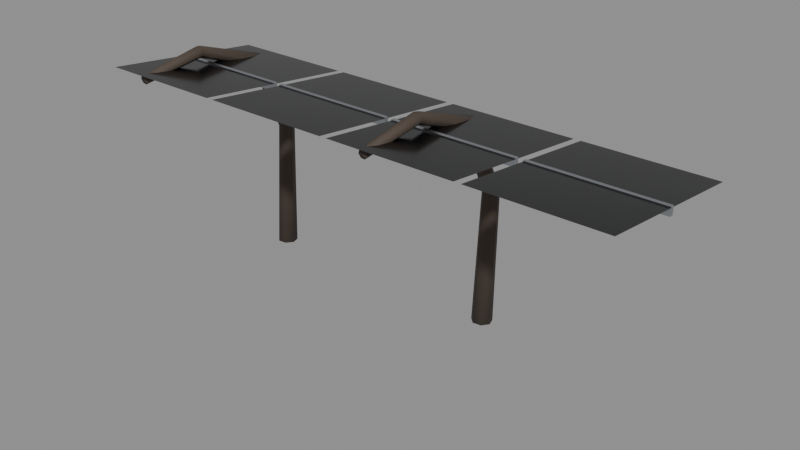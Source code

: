 # Source: city_rail_canopy_8.blend  (saved by Blender 5.4.6; exported with 4.5.12 LTS)
import bpy
from mathutils import Matrix  # noqa: F401  (used for matrix-valued properties, if any)

bpy.ops.wm.read_factory_settings(use_empty=True)
scene = bpy.context.scene
scene.name = 'CityRailCanopy8Asset'

# ---- collections
col_stubby_cityrailcanopy8 = bpy.data.collections.new('STUBBY_CityRailCanopy8'); scene.collection.children.link(col_stubby_cityrailcanopy8)

# ---- materials (node trees are filled in below, after node groups)
mat_city_grownwood = bpy.data.materials.new('City_GrownWood')
mat_city_grownwood.use_backface_culling = True
mat_city_grownwood.diffuse_color = (0.07036, 0.05127, 0.0382, 1.0)
mat_city_graphene = bpy.data.materials.new('City_Graphene')
mat_city_graphene.use_backface_culling = True
mat_city_graphene.diffuse_color = (0.01033, 0.01161, 0.0137, 1.0)
mat_city_titanium = bpy.data.materials.new('City_Titanium')
mat_city_titanium.use_backface_culling = True
mat_city_titanium.diffuse_color = (0.4793, 0.5029, 0.5395, 1.0)

# ---- material node trees
mat_city_grownwood.use_nodes = True; mat_city_grownwood.node_tree.nodes.clear()
_N = mat_city_grownwood.node_tree.nodes; _L = mat_city_grownwood.node_tree.links
n0 = _N.new('ShaderNodeBsdfPrincipled'); n0.name = 'Principled BSDF'; n0.location = (-200, 100)
n0.inputs[0].default_value = (0.07036, 0.05127, 0.0382, 1.0)
n0.inputs[2].default_value = 0.8
n0.inputs[10].default_value = 0.005
n1 = _N.new('ShaderNodeOutputMaterial'); n1.name = 'Material Output'; n1.location = (200, 100)
_L.new(n0.outputs[0], n1.inputs[0])
n1.is_active_output = True
mat_city_graphene.use_nodes = True; mat_city_graphene.node_tree.nodes.clear()
_N = mat_city_graphene.node_tree.nodes; _L = mat_city_graphene.node_tree.links
n0 = _N.new('ShaderNodeBsdfPrincipled'); n0.name = 'Principled BSDF'; n0.location = (-200, 100)
n0.inputs[0].default_value = (0.01033, 0.01161, 0.0137, 1.0)
n0.inputs[1].default_value = 0.7
n0.inputs[2].default_value = 0.15
n0.inputs[10].default_value = 0.005
n1 = _N.new('ShaderNodeOutputMaterial'); n1.name = 'Material Output'; n1.location = (200, 100)
_L.new(n0.outputs[0], n1.inputs[0])
n1.is_active_output = True
mat_city_titanium.use_nodes = True; mat_city_titanium.node_tree.nodes.clear()
_N = mat_city_titanium.node_tree.nodes; _L = mat_city_titanium.node_tree.links
n0 = _N.new('ShaderNodeBsdfPrincipled'); n0.name = 'Principled BSDF'; n0.location = (-200, 100)
n0.inputs[0].default_value = (0.4793, 0.5029, 0.5395, 1.0)
n0.inputs[1].default_value = 1.0
n0.inputs[2].default_value = 0.32
n0.inputs[10].default_value = 0.005
n1 = _N.new('ShaderNodeOutputMaterial'); n1.name = 'Material Output'; n1.location = (200, 100)
_L.new(n0.outputs[0], n1.inputs[0])
n1.is_active_output = True

# ---- meshes
me_cityrailcanopy8_rib0 = bpy.data.meshes.new('CityRailCanopy8_Rib0')
me_cityrailcanopy8_rib0.from_pydata([(0.7131, 4.563, 0.3445), (0.582, 4.609, 0.3423), (0.4645, 4.535, 0.3459), (0.449, 4.397, 0.3526), (0.5472, 4.299, 0.3574), (0.6852, 4.315, 0.3566), (0.759, 4.432, 0.3509), (0.6927, 4.64, 2.413), (0.5865, 4.678, 2.418), (0.4905, 4.619, 2.41), (0.4769, 4.508, 2.394), (0.5561, 4.429, 2.383), (0.6683, 4.44, 2.385), (0.7291, 4.535, 2.398), (0.6869, 4.047, 3.648), (0.6015, 4.077, 3.679), (0.5149, 4.049, 3.65), (0.4924, 3.984, 3.583), (0.5509, 3.931, 3.529), (0.6464, 3.931, 3.528), (0.7069, 3.982, 3.581), (0.6766, 2.906, 4.047), (0.6108, 2.911, 4.089), (0.5369, 2.908, 4.064), (0.5105, 2.899, 3.991), (0.5515, 2.891, 3.925), (0.629, 2.89, 3.915), (0.6847, 2.896, 3.97), (0.6602, 1.895, 3.885), (0.6095, 1.89, 3.919), (0.5517, 1.892, 3.9), (0.5303, 1.901, 3.844), (0.5613, 1.909, 3.792), (0.6215, 1.91, 3.784), (0.6655, 1.904, 3.826)], [], [(0, 1, 8, 7), (1, 2, 9, 8), (2, 3, 10, 9), (3, 4, 11, 10), (4, 5, 12, 11), (5, 6, 13, 12), (6, 0, 7, 13), (7, 8, 15, 14), (8, 9, 16, 15), (9, 10, 17, 16), (10, 11, 18, 17), (11, 12, 19, 18), (12, 13, 20, 19), (13, 7, 14, 20), (14, 15, 22, 21), (15, 16, 23, 22), (16, 17, 24, 23), (17, 18, 25, 24), (18, 19, 26, 25), (19, 20, 27, 26), (20, 14, 21, 27), (21, 22, 29, 28), (22, 23, 30, 29), (23, 24, 31, 30), (24, 25, 32, 31), (25, 26, 33, 32), (26, 27, 34, 33), (27, 21, 28, 34), (6, 5, 4, 3, 2, 1, 0), (28, 29, 30, 31, 32, 33, 34)])
me_cityrailcanopy8_rib0.polygons.foreach_set('use_smooth', [True] * 30)
_uv = me_cityrailcanopy8_rib0.uv_layers.new(name='UVMap')
_uv.uv.foreach_set('vector', [0.7131, 0.3445, 0.582, 0.3423, 0.5865, 2.418, 0.6927, 2.413, 0.582, 0.3423, 0.4645, 0.3459, 0.4905, 2.41, 0.5865, 2.418, 4.535, 0.3459, 4.397, 0.3526, 4.508, 2.394, 4.619, 2.41, 0.449, 0.3526, 0.5472, 0.3574, 0.5561, 2.383, 0.4769, 2.394, 0.5472, 0.3574, 0.6852, 0.3566, 0.6683, 2.385, 0.5561, 2.383, 4.315, 0.3566, 4.432, 0.3509, 4.535, 2.398, 4.44, 2.385, 4.432, 0.3509, 4.563, 0.3445, 4.64, 2.413, 4.535, 2.398, 0.6927, 2.413, 0.5865, 2.418, 0.6015, 3.679, 0.6869, 3.648, 0.5865, 2.418, 0.4905, 2.41, 0.5149, 3.65, 0.6015, 3.679, 4.619, 2.41, 4.508, 2.394, 3.984, 3.583, 4.049, 3.65, 4.508, 2.394, 4.429, 2.383, 3.931, 3.529, 3.984, 3.583, 0.5561, 2.383, 0.6683, 2.385, 0.6464, 3.528, 0.5509, 3.529, 4.44, 2.385, 4.535, 2.398, 3.982, 3.581, 3.931, 3.528, 4.535, 2.398, 4.64, 2.413, 4.047, 3.648, 3.982, 3.581, 0.6869, 4.047, 0.6015, 4.077, 0.6108, 2.911, 0.6766, 2.906, 0.6015, 4.077, 0.5149, 4.049, 0.5369, 2.908, 0.6108, 2.911, 4.049, 3.65, 3.984, 3.583, 2.899, 3.991, 2.908, 4.064, 3.984, 3.583, 3.931, 3.529, 2.891, 3.925, 2.899, 3.991, 0.5509, 3.931, 0.6464, 3.931, 0.629, 2.89, 0.5515, 2.891, 3.931, 3.528, 3.982, 3.581, 2.896, 3.97, 2.89, 3.915, 3.982, 3.581, 4.047, 3.648, 2.906, 4.047, 2.896, 3.97, 0.6766, 2.906, 0.6108, 2.911, 0.6095, 1.89, 0.6602, 1.895, 0.6108, 2.911, 0.5369, 2.908, 0.5517, 1.892, 0.6095, 1.89, 2.908, 4.064, 2.899, 3.991, 1.901, 3.844, 1.892, 3.9, 2.899, 3.991, 2.891, 3.925, 1.909, 3.792, 1.901, 3.844, 0.5515, 2.891, 0.629, 2.89, 0.6215, 1.91, 0.5613, 1.909, 0.629, 2.89, 0.6847, 2.896, 0.6655, 1.904, 0.6215, 1.91, 2.896, 3.97, 2.906, 4.047, 1.895, 3.885, 1.904, 3.826, 0.759, 4.432, 0.6852, 4.315, 0.5472, 4.299, 0.449, 4.397, 0.4645, 4.535, 0.582, 4.609, 0.7131, 4.563, 0.6602, 3.885, 0.6095, 3.919, 0.5517, 3.9, 0.5303, 3.844, 0.5613, 3.792, 0.6215, 3.784, 0.6655, 3.826])
me_cityrailcanopy8_rib0.materials.append(mat_city_grownwood)
me_cityrailcanopy8_rib0.update()
me_cityrailcanopy8_rib1 = bpy.data.meshes.new('CityRailCanopy8_Rib1')
me_cityrailcanopy8_rib1.from_pydata([(4.713, 4.563, 0.3445), (4.582, 4.609, 0.3423), (4.464, 4.535, 0.3459), (4.449, 4.397, 0.3526), (4.547, 4.299, 0.3574), (4.685, 4.315, 0.3566), (4.759, 4.432, 0.3509), (4.693, 4.64, 2.413), (4.586, 4.678, 2.418), (4.49, 4.619, 2.41), (4.477, 4.508, 2.394), (4.556, 4.429, 2.383), (4.668, 4.44, 2.385), (4.729, 4.535, 2.398), (4.687, 4.047, 3.648), (4.602, 4.077, 3.679), (4.515, 4.049, 3.65), (4.492, 3.984, 3.583), (4.551, 3.931, 3.529), (4.646, 3.931, 3.528), (4.707, 3.982, 3.581), (4.677, 2.906, 4.047), (4.611, 2.911, 4.089), (4.537, 2.908, 4.064), (4.51, 2.899, 3.991), (4.551, 2.891, 3.925), (4.629, 2.89, 3.915), (4.685, 2.896, 3.97), (4.66, 1.895, 3.885), (4.61, 1.89, 3.919), (4.552, 1.892, 3.9), (4.53, 1.901, 3.844), (4.561, 1.909, 3.792), (4.621, 1.91, 3.784), (4.665, 1.904, 3.826)], [], [(0, 1, 8, 7), (1, 2, 9, 8), (2, 3, 10, 9), (3, 4, 11, 10), (4, 5, 12, 11), (5, 6, 13, 12), (6, 0, 7, 13), (7, 8, 15, 14), (8, 9, 16, 15), (9, 10, 17, 16), (10, 11, 18, 17), (11, 12, 19, 18), (12, 13, 20, 19), (13, 7, 14, 20), (14, 15, 22, 21), (15, 16, 23, 22), (16, 17, 24, 23), (17, 18, 25, 24), (18, 19, 26, 25), (19, 20, 27, 26), (20, 14, 21, 27), (21, 22, 29, 28), (22, 23, 30, 29), (23, 24, 31, 30), (24, 25, 32, 31), (25, 26, 33, 32), (26, 27, 34, 33), (27, 21, 28, 34), (6, 5, 4, 3, 2, 1, 0), (28, 29, 30, 31, 32, 33, 34)])
me_cityrailcanopy8_rib1.polygons.foreach_set('use_smooth', [True] * 30)
_uv = me_cityrailcanopy8_rib1.uv_layers.new(name='UVMap')
_uv.uv.foreach_set('vector', [4.713, 0.3445, 4.582, 0.3423, 4.586, 2.418, 4.693, 2.413, 4.582, 0.3423, 4.464, 0.3459, 4.49, 2.41, 4.586, 2.418, 4.535, 0.3459, 4.397, 0.3526, 4.508, 2.394, 4.619, 2.41, 4.449, 0.3526, 4.547, 0.3574, 4.556, 2.383, 4.477, 2.394, 4.547, 0.3574, 4.685, 0.3566, 4.668, 2.385, 4.556, 2.383, 4.315, 0.3566, 4.432, 0.3509, 4.535, 2.398, 4.44, 2.385, 4.432, 0.3509, 4.563, 0.3445, 4.64, 2.413, 4.535, 2.398, 4.693, 2.413, 4.586, 2.418, 4.602, 3.679, 4.687, 3.648, 4.586, 2.418, 4.49, 2.41, 4.515, 3.65, 4.602, 3.679, 4.619, 2.41, 4.508, 2.394, 3.984, 3.583, 4.049, 3.65, 4.508, 2.394, 4.429, 2.383, 3.931, 3.529, 3.984, 3.583, 4.556, 2.383, 4.668, 2.385, 4.646, 3.528, 4.551, 3.529, 4.44, 2.385, 4.535, 2.398, 3.982, 3.581, 3.931, 3.528, 4.535, 2.398, 4.64, 2.413, 4.047, 3.648, 3.982, 3.581, 4.687, 4.047, 4.602, 4.077, 4.611, 2.911, 4.677, 2.906, 4.602, 4.077, 4.515, 4.049, 4.537, 2.908, 4.611, 2.911, 4.049, 3.65, 3.984, 3.583, 2.899, 3.991, 2.908, 4.064, 3.984, 3.583, 3.931, 3.529, 2.891, 3.925, 2.899, 3.991, 4.551, 3.931, 4.646, 3.931, 4.629, 2.89, 4.551, 2.891, 3.931, 3.528, 3.982, 3.581, 2.896, 3.97, 2.89, 3.915, 3.982, 3.581, 4.047, 3.648, 2.906, 4.047, 2.896, 3.97, 4.677, 2.906, 4.611, 2.911, 4.61, 1.89, 4.66, 1.895, 4.611, 2.911, 4.537, 2.908, 4.552, 1.892, 4.61, 1.89, 2.908, 4.064, 2.899, 3.991, 1.901, 3.844, 1.892, 3.9, 2.899, 3.991, 2.891, 3.925, 1.909, 3.792, 1.901, 3.844, 4.551, 2.891, 4.629, 2.89, 4.621, 1.91, 4.561, 1.909, 4.629, 2.89, 4.685, 2.896, 4.665, 1.904, 4.621, 1.91, 2.896, 3.97, 2.906, 4.047, 1.895, 3.885, 1.904, 3.826, 4.759, 4.432, 4.685, 4.315, 4.547, 4.299, 4.449, 4.397, 4.464, 4.535, 4.582, 4.609, 4.713, 4.563, 4.66, 3.885, 4.61, 3.919, 4.552, 3.9, 4.53, 3.844, 4.561, 3.792, 4.621, 3.784, 4.665, 3.826])
me_cityrailcanopy8_rib1.materials.append(mat_city_grownwood)
me_cityrailcanopy8_rib1.update()
me_cityrailcanopy8_solar0 = bpy.data.meshes.new('CityRailCanopy8_Solar0')
me_cityrailcanopy8_solar0.from_pydata([(0.1, 4.3, 3.65), (2.0, 4.3, 3.65), (2.0, 1.8, 3.95), (0.1, 1.8, 3.95)], [], [(0, 1, 2, 3)])
_uv = me_cityrailcanopy8_solar0.uv_layers.new(name='UVMap')
_uv.uv.foreach_set('vector', [0.1, 4.3, 2.0, 4.3, 2.0, 1.8, 0.1, 1.8])
me_cityrailcanopy8_solar0.materials.append(mat_city_graphene)
me_cityrailcanopy8_solar0.update()
me_cityrailcanopy8_frame0 = bpy.data.meshes.new('CityRailCanopy8_Frame0')
me_cityrailcanopy8_frame0.from_pydata([(0.1, 3.0, 3.7), (0.1, 3.0, 3.82), (0.1, 3.06, 3.7), (0.1, 3.06, 3.82), (2.0, 3.0, 3.7), (2.0, 3.0, 3.82), (2.0, 3.06, 3.7), (2.0, 3.06, 3.82)], [], [(0, 1, 3, 2), (2, 3, 7, 6), (6, 7, 5, 4), (4, 5, 1, 0), (2, 6, 4, 0), (7, 3, 1, 5)])
_uv = me_cityrailcanopy8_frame0.uv_layers.new(name='UVMap')
_uv.uv.foreach_set('vector', [3.0, 3.7, 3.0, 3.82, 3.06, 3.82, 3.06, 3.7, 0.1, 3.7, 0.1, 3.82, 2.0, 3.82, 2.0, 3.7, 3.06, 3.7, 3.06, 3.82, 3.0, 3.82, 3.0, 3.7, 2.0, 3.7, 2.0, 3.82, 0.1, 3.82, 0.1, 3.7, 0.1, 3.06, 2.0, 3.06, 2.0, 3.0, 0.1, 3.0, 2.0, 3.06, 0.1, 3.06, 0.1, 3.0, 2.0, 3.0])
me_cityrailcanopy8_frame0.materials.append(mat_city_titanium)
me_cityrailcanopy8_frame0.update()
me_cityrailcanopy8_solar1 = bpy.data.meshes.new('CityRailCanopy8_Solar1')
me_cityrailcanopy8_solar1.from_pydata([(2.1, 4.3, 3.65), (4.0, 4.3, 3.65), (4.0, 1.8, 3.95), (2.1, 1.8, 3.95)], [], [(0, 3, 2, 1)])
_uv = me_cityrailcanopy8_solar1.uv_layers.new(name='UVMap')
_uv.uv.foreach_set('vector', [2.1, 4.3, 2.1, 1.8, 4.0, 1.8, 4.0, 4.3])
me_cityrailcanopy8_solar1.materials.append(mat_city_graphene)
me_cityrailcanopy8_solar1.update()
me_cityrailcanopy8_frame1 = bpy.data.meshes.new('CityRailCanopy8_Frame1')
me_cityrailcanopy8_frame1.from_pydata([(2.1, 3.0, 3.7), (2.1, 3.0, 3.82), (2.1, 3.06, 3.7), (2.1, 3.06, 3.82), (4.0, 3.0, 3.7), (4.0, 3.0, 3.82), (4.0, 3.06, 3.7), (4.0, 3.06, 3.82)], [], [(0, 1, 3, 2), (2, 3, 7, 6), (6, 7, 5, 4), (4, 5, 1, 0), (2, 6, 4, 0), (7, 3, 1, 5)])
_uv = me_cityrailcanopy8_frame1.uv_layers.new(name='UVMap')
_uv.uv.foreach_set('vector', [3.0, 3.7, 3.0, 3.82, 3.06, 3.82, 3.06, 3.7, 2.1, 3.7, 2.1, 3.82, 4.0, 3.82, 4.0, 3.7, 3.06, 3.7, 3.06, 3.82, 3.0, 3.82, 3.0, 3.7, 4.0, 3.7, 4.0, 3.82, 2.1, 3.82, 2.1, 3.7, 2.1, 3.06, 4.0, 3.06, 4.0, 3.0, 2.1, 3.0, 4.0, 3.06, 2.1, 3.06, 2.1, 3.0, 4.0, 3.0])
me_cityrailcanopy8_frame1.materials.append(mat_city_titanium)
me_cityrailcanopy8_frame1.update()
me_cityrailcanopy8_solar2 = bpy.data.meshes.new('CityRailCanopy8_Solar2')
me_cityrailcanopy8_solar2.from_pydata([(4.1, 4.3, 3.65), (6.0, 4.3, 3.65), (6.0, 1.8, 3.95), (4.1, 1.8, 3.95)], [], [(0, 3, 2, 1)])
_uv = me_cityrailcanopy8_solar2.uv_layers.new(name='UVMap')
_uv.uv.foreach_set('vector', [4.1, 4.3, 4.1, 1.8, 6.0, 1.8, 6.0, 4.3])
me_cityrailcanopy8_solar2.materials.append(mat_city_graphene)
me_cityrailcanopy8_solar2.update()
me_cityrailcanopy8_frame2 = bpy.data.meshes.new('CityRailCanopy8_Frame2')
me_cityrailcanopy8_frame2.from_pydata([(4.1, 3.0, 3.7), (4.1, 3.0, 3.82), (4.1, 3.06, 3.7), (4.1, 3.06, 3.82), (6.0, 3.0, 3.7), (6.0, 3.0, 3.82), (6.0, 3.06, 3.7), (6.0, 3.06, 3.82)], [], [(0, 1, 3, 2), (2, 3, 7, 6), (6, 7, 5, 4), (4, 5, 1, 0), (2, 6, 4, 0), (7, 3, 1, 5)])
_uv = me_cityrailcanopy8_frame2.uv_layers.new(name='UVMap')
_uv.uv.foreach_set('vector', [3.0, 3.7, 3.0, 3.82, 3.06, 3.82, 3.06, 3.7, 4.1, 3.7, 4.1, 3.82, 6.0, 3.82, 6.0, 3.7, 3.06, 3.7, 3.06, 3.82, 3.0, 3.82, 3.0, 3.7, 6.0, 3.7, 6.0, 3.82, 4.1, 3.82, 4.1, 3.7, 4.1, 3.06, 6.0, 3.06, 6.0, 3.0, 4.1, 3.0, 6.0, 3.06, 4.1, 3.06, 4.1, 3.0, 6.0, 3.0])
me_cityrailcanopy8_frame2.materials.append(mat_city_titanium)
me_cityrailcanopy8_frame2.update()
me_cityrailcanopy8_solar3 = bpy.data.meshes.new('CityRailCanopy8_Solar3')
me_cityrailcanopy8_solar3.from_pydata([(6.1, 4.3, 3.65), (8.0, 4.3, 3.65), (8.0, 1.8, 3.95), (6.1, 1.8, 3.95)], [], [(0, 3, 2, 1)])
_uv = me_cityrailcanopy8_solar3.uv_layers.new(name='UVMap')
_uv.uv.foreach_set('vector', [6.1, 4.3, 6.1, 1.8, 8.0, 1.8, 8.0, 4.3])
me_cityrailcanopy8_solar3.materials.append(mat_city_graphene)
me_cityrailcanopy8_solar3.update()
me_cityrailcanopy8_frame3 = bpy.data.meshes.new('CityRailCanopy8_Frame3')
me_cityrailcanopy8_frame3.from_pydata([(6.1, 3.0, 3.7), (6.1, 3.0, 3.82), (6.1, 3.06, 3.7), (6.1, 3.06, 3.82), (8.0, 3.0, 3.7), (8.0, 3.0, 3.82), (8.0, 3.06, 3.7), (8.0, 3.06, 3.82)], [], [(0, 1, 3, 2), (2, 3, 7, 6), (6, 7, 5, 4), (4, 5, 1, 0), (2, 6, 4, 0), (7, 3, 1, 5)])
_uv = me_cityrailcanopy8_frame3.uv_layers.new(name='UVMap')
_uv.uv.foreach_set('vector', [3.0, 3.7, 3.0, 3.82, 3.06, 3.82, 3.06, 3.7, 6.1, 3.7, 6.1, 3.82, 8.0, 3.82, 8.0, 3.7, 3.06, 3.7, 3.06, 3.82, 3.0, 3.82, 3.0, 3.7, 8.0, 3.7, 8.0, 3.82, 6.1, 3.82, 6.1, 3.7, 6.1, 3.06, 8.0, 3.06, 8.0, 3.0, 6.1, 3.0, 8.0, 3.06, 6.1, 3.06, 6.1, 3.0, 8.0, 3.0])
me_cityrailcanopy8_frame3.materials.append(mat_city_titanium)
me_cityrailcanopy8_frame3.update()

# ---- objects
ob_cityrailcanopy8_root = bpy.data.objects.new('CityRailCanopy8_Root', None)
ob_cityrailcanopy8_rib0 = bpy.data.objects.new('CityRailCanopy8_Rib0', me_cityrailcanopy8_rib0)
ob_cityrailcanopy8_rib1 = bpy.data.objects.new('CityRailCanopy8_Rib1', me_cityrailcanopy8_rib1)
ob_cityrailcanopy8_solar0 = bpy.data.objects.new('CityRailCanopy8_Solar0', me_cityrailcanopy8_solar0)
ob_cityrailcanopy8_frame0 = bpy.data.objects.new('CityRailCanopy8_Frame0', me_cityrailcanopy8_frame0)
ob_cityrailcanopy8_solar1 = bpy.data.objects.new('CityRailCanopy8_Solar1', me_cityrailcanopy8_solar1)
ob_cityrailcanopy8_frame1 = bpy.data.objects.new('CityRailCanopy8_Frame1', me_cityrailcanopy8_frame1)
ob_cityrailcanopy8_solar2 = bpy.data.objects.new('CityRailCanopy8_Solar2', me_cityrailcanopy8_solar2)
ob_cityrailcanopy8_frame2 = bpy.data.objects.new('CityRailCanopy8_Frame2', me_cityrailcanopy8_frame2)
ob_cityrailcanopy8_solar3 = bpy.data.objects.new('CityRailCanopy8_Solar3', me_cityrailcanopy8_solar3)
ob_cityrailcanopy8_frame3 = bpy.data.objects.new('CityRailCanopy8_Frame3', me_cityrailcanopy8_frame3)
ob_city_rail_canopy_8_lod0 = bpy.data.objects.new('city_rail_canopy_8_LOD0', None)

# ---- transforms, parenting, visibility, modifiers, constraints
ob_cityrailcanopy8_root.location = (0.0, 0.0, 0.0)
ob_cityrailcanopy8_rib0.parent = ob_city_rail_canopy_8_lod0
ob_cityrailcanopy8_rib0.location = (0.0, 0.0, 0.0)
ob_cityrailcanopy8_rib1.parent = ob_city_rail_canopy_8_lod0
ob_cityrailcanopy8_rib1.location = (0.0, 0.0, 0.0)
ob_cityrailcanopy8_solar0.parent = ob_city_rail_canopy_8_lod0
ob_cityrailcanopy8_solar0.location = (0.0, 0.0, 0.0)
ob_cityrailcanopy8_frame0.parent = ob_city_rail_canopy_8_lod0
ob_cityrailcanopy8_frame0.location = (0.0, 0.0, 0.0)
ob_cityrailcanopy8_solar1.parent = ob_city_rail_canopy_8_lod0
ob_cityrailcanopy8_solar1.location = (0.0, 0.0, 0.0)
ob_cityrailcanopy8_frame1.parent = ob_city_rail_canopy_8_lod0
ob_cityrailcanopy8_frame1.location = (0.0, 0.0, 0.0)
ob_cityrailcanopy8_solar2.parent = ob_city_rail_canopy_8_lod0
ob_cityrailcanopy8_solar2.location = (0.0, 0.0, 0.0)
ob_cityrailcanopy8_frame2.parent = ob_city_rail_canopy_8_lod0
ob_cityrailcanopy8_frame2.location = (0.0, 0.0, 0.0)
ob_cityrailcanopy8_solar3.parent = ob_city_rail_canopy_8_lod0
ob_cityrailcanopy8_solar3.location = (0.0, 0.0, 0.0)
ob_cityrailcanopy8_frame3.parent = ob_city_rail_canopy_8_lod0
ob_cityrailcanopy8_frame3.location = (0.0, 0.0, 0.0)
ob_city_rail_canopy_8_lod0.parent = ob_cityrailcanopy8_root
ob_city_rail_canopy_8_lod0.location = (0.0, 0.0, 0.0)

# ---- collection membership
col_stubby_cityrailcanopy8.objects.link(ob_cityrailcanopy8_root)
col_stubby_cityrailcanopy8.objects.link(ob_cityrailcanopy8_rib0)
col_stubby_cityrailcanopy8.objects.link(ob_cityrailcanopy8_rib1)
col_stubby_cityrailcanopy8.objects.link(ob_cityrailcanopy8_solar0)
col_stubby_cityrailcanopy8.objects.link(ob_cityrailcanopy8_frame0)
col_stubby_cityrailcanopy8.objects.link(ob_cityrailcanopy8_solar1)
col_stubby_cityrailcanopy8.objects.link(ob_cityrailcanopy8_frame1)
col_stubby_cityrailcanopy8.objects.link(ob_cityrailcanopy8_solar2)
col_stubby_cityrailcanopy8.objects.link(ob_cityrailcanopy8_frame2)
col_stubby_cityrailcanopy8.objects.link(ob_cityrailcanopy8_solar3)
col_stubby_cityrailcanopy8.objects.link(ob_cityrailcanopy8_frame3)
col_stubby_cityrailcanopy8.objects.link(ob_city_rail_canopy_8_lod0)

# ---- scene / render settings (as saved in the file)
scene.frame_start = 1; scene.frame_end = 250; scene.frame_set(1)
scene.render.engine = 'BLENDER_EEVEE_NEXT'
scene.render.image_settings.exr_codec = 'NONE'
scene.render.use_bake_clear = False
scene.render.bake_margin = 0
scene.render.bake_bias = 0.0
scene.render.bake_samples = 0
scene.render.simplify_subdivision_render = 0
scene.render.simplify_child_particles_render = 0.0
scene.render.compositor_device = 'GPU'
scene.eevee.use_volume_custom_range = False
scene.eevee.gtao_distance = 0.0
scene.eevee.use_fast_gi = False
scene.eevee.fast_gi_thickness_near = 0.1
scene.eevee.fast_gi_thickness_far = 0.0
scene.eevee.ray_tracing_options.screen_trace_thickness = 0.1
bpy.context.view_layer.update()

# ---- added for rendering (the .blend has no active camera and no usable light): camera, sun + grey world if the file has none
cam_auto = bpy.data.cameras.new('AutoCamera')
cam_auto.lens = 50.0
cam_auto.sensor_width = 36.0
cam_auto.clip_end = 1000.0
ob_auto_camera = bpy.data.objects.new('AutoCamera', cam_auto)
scene.collection.objects.link(ob_auto_camera)
ob_auto_camera.location = (12.5666, -6.98083, 9.02873)
ob_auto_camera.rotation_euler = (1.09748, -7.21219e-08, 0.694738)
scene.camera = ob_auto_camera
light_auto_sun = bpy.data.lights.new('AutoSun', 'SUN')
light_auto_sun.energy = 3.0
light_auto_sun.angle = 0.0523599
ob_auto_sun = bpy.data.objects.new('AutoSun', light_auto_sun)
scene.collection.objects.link(ob_auto_sun)
ob_auto_sun.rotation_euler = (0.872665, 0.174533, 0.523599)
if scene.world is None:
    world_auto = bpy.data.worlds.new('AutoWorld')
    world_auto.color = (0.3, 0.3, 0.3)
    scene.world = world_auto
bpy.context.view_layer.update()
